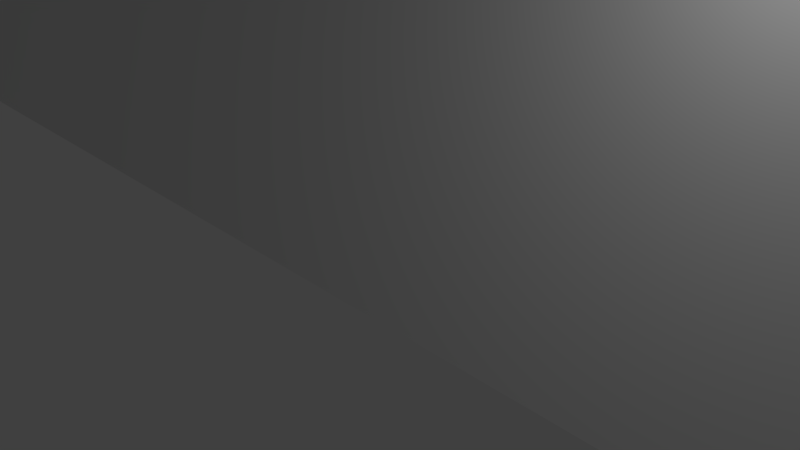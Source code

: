 # Source: symetry.blend  (saved by Blender 2.69.0; exported with 4.5.12 LTS)
import bpy
from mathutils import Matrix  # noqa: F401  (used for matrix-valued properties, if any)

bpy.ops.wm.read_factory_settings(use_empty=True)
scene = bpy.context.scene
scene.name = 'Scene'

# ---- collections
col_collection_1 = bpy.data.collections.new('Collection 1'); scene.collection.children.link(col_collection_1)

# ---- materials (node trees are filled in below, after node groups)
mat_material = bpy.data.materials.new('Material')
mat_material.alpha_threshold = 0.0
mat_material.use_transparent_shadow = False
mat_material.roughness = 0.5
mat_material.line_color = (0.0, 0.0, 0.0, 1.0)

# ---- material node trees

# ---- world
world_world = bpy.data.worlds.new('World'); scene.world = world_world
world_world.color = (0.05088, 0.05088, 0.05088)
world_world.use_sun_shadow = False
world_world.sun_shadow_jitter_overblur = 0.0
world_world.cycles.sampling_method = 'MANUAL'
world_world.cycles.sample_map_resolution = 256

# ---- cameras
cam_camera = bpy.data.cameras.new('Camera')
cam_camera.clip_end = 100.0
cam_camera.lens = 35.0
cam_camera.sensor_width = 32.0
cam_camera.sensor_height = 18.0
cam_camera.ortho_scale = 7.314
cam_camera.dof.focus_distance = 0.0
cam_camera.dof.aperture_fstop = 128.0

# ---- lights
light_lamp = bpy.data.lights.new('Lamp', 'POINT')
light_lamp.transmission_factor = 0.0
light_lamp.cutoff_distance = 30.0
light_lamp.energy = 100.0
light_lamp.shadow_buffer_clip_start = 1.001
light_lamp.shadow_soft_size = 0.1
light_lamp.shadow_maximum_resolution = 0.006
light_lamp.use_absolute_resolution = True
light_lamp.cycles.use_multiple_importance_sampling = False

# ---- meshes
me_cube = bpy.data.meshes.new('Cube')
me_cube.from_pydata([(12.5, 60.0, -1.0), (15.0, 0.0, -1.0), (-1.192e-07, 0.0, -1.0), (3.576e-07, 60.0, -1.0), (8.436, 60.0, 20.83), (12.3, 11.53, 18.88), (-3.576e-07, 11.53, 18.88), (5.96e-08, 60.0, 20.83), (15.39, 23.67, 21.07), (-1.49e-07, 23.67, 21.07), (-4.47e-08, 44.08, 21.07), (21.0, 23.17, -1.0), (15.28, 44.08, 21.07), (21.5, 43.83, -1.0)], [], [(0, 13, 11, 1, 2, 3), (0, 3, 7, 4), (1, 5, 6, 2), (7, 10, 12, 4), (12, 10, 9, 8), (6, 5, 8, 9), (11, 8, 5, 1), (8, 11, 13, 12), (4, 12, 13, 0)])
me_cube.materials.append(mat_material)
me_cube.use_remesh_preserve_volume = False
me_cube.use_remesh_preserve_attributes = False
me_cube.use_mirror_vertex_groups = False
me_cube.update()

# ---- objects
ob_cube = bpy.data.objects.new('Cube', me_cube)
ob_lamp = bpy.data.objects.new('Lamp', light_lamp)
ob_camera = bpy.data.objects.new('Camera', cam_camera)

# ---- transforms, parenting, visibility, modifiers, constraints
ob_cube.location = (-1.0, 0.0, 0.0)
ob_cube.lock_rotations_4d = False
ob_cube.empty_display_type = 'ARROWS'
ob_cube.lineart.crease_threshold = 0.0
_m = ob_cube.modifiers.new('Mirror', 'MIRROR')
ob_lamp.location = (4.076, 1.005, 5.904)
ob_lamp.rotation_euler = (0.6503, 0.05522, 1.866)
ob_lamp.lock_rotations_4d = False
ob_lamp.empty_display_type = 'ARROWS'
ob_lamp.color = (0.0, 0.0, 0.0, 0.0)
ob_lamp.lineart.crease_threshold = 0.0
ob_camera.location = (7.481, -6.508, 5.344)
ob_camera.rotation_euler = (1.109, 0.01082, 0.8149)
ob_camera.lock_rotations_4d = False
ob_camera.empty_display_type = 'ARROWS'
ob_camera.color = (0.0, 0.0, 0.0, 0.0)
ob_camera.display_type = 'WIRE'
ob_camera.lineart.crease_threshold = 0.0

# ---- collection membership
col_collection_1.objects.link(ob_cube)
col_collection_1.objects.link(ob_lamp)
col_collection_1.objects.link(ob_camera)

# ---- scene / render settings (as saved in the file)
scene.camera = ob_camera
scene.frame_start = 1; scene.frame_end = 250; scene.frame_set(1)
scene.render.engine = 'BLENDER_EEVEE_NEXT'
scene.render.image_settings.compression = 90
scene.render.resolution_percentage = 50
scene.render.dither_intensity = 0.0
scene.cycles.use_denoising = False
scene.cycles.samples = 10
scene.cycles.sampling_pattern = 'TABULATED_SOBOL'
scene.cycles.light_sampling_threshold = 0.0
scene.cycles.use_adaptive_sampling = False
scene.cycles.use_light_tree = False
scene.cycles.blur_glossy = 0.0
scene.cycles.volume_bounces = 1
scene.cycles.pixel_filter_type = 'GAUSSIAN'
scene.cycles.sample_clamp_indirect = 0.0
scene.view_settings.view_transform = 'Standard'
bpy.context.view_layer.update()
